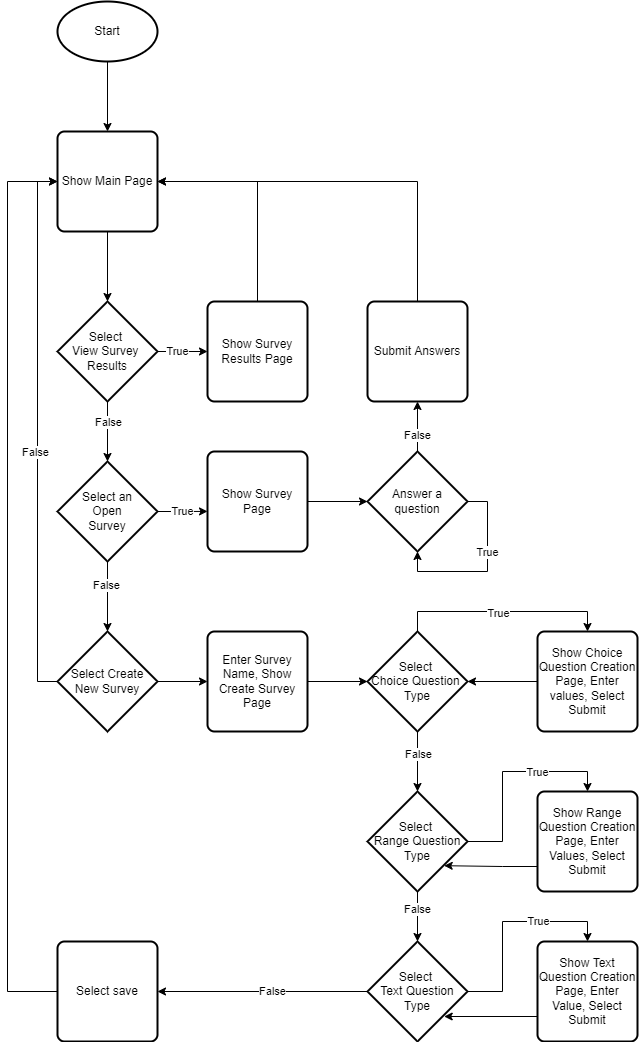

The diagram above was exported from draw.io. Its source (the exported page's mxGraphModel, read from the mxfile embedded in the PNG):
<mxGraphModel dx="1185" dy="635" grid="1" gridSize="10" guides="1" tooltips="1" connect="1" arrows="1" fold="1" page="1" pageScale="1" pageWidth="827" pageHeight="1169" math="0" shadow="0">
  <root>
    <mxCell id="WIyWlLk6GJQsqaUBKTNV-0" />
    <mxCell id="WIyWlLk6GJQsqaUBKTNV-1" parent="WIyWlLk6GJQsqaUBKTNV-0" />
    <mxCell id="L9z35lGDnlL3_B1uW1RX-5" style="edgeStyle=orthogonalEdgeStyle;rounded=0;orthogonalLoop=1;jettySize=auto;html=1;exitX=0.5;exitY=1;exitDx=0;exitDy=0;entryX=0.5;entryY=0;entryDx=0;entryDy=0;entryPerimeter=0;" edge="1" parent="WIyWlLk6GJQsqaUBKTNV-1" source="L9z35lGDnlL3_B1uW1RX-0" target="L9z35lGDnlL3_B1uW1RX-4">
      <mxGeometry relative="1" as="geometry" />
    </mxCell>
    <mxCell id="L9z35lGDnlL3_B1uW1RX-0" value="Show Main Page" style="rounded=1;whiteSpace=wrap;html=1;absoluteArcSize=1;arcSize=14;strokeWidth=2;" vertex="1" parent="WIyWlLk6GJQsqaUBKTNV-1">
      <mxGeometry x="200" y="200" width="100" height="100" as="geometry" />
    </mxCell>
    <mxCell id="L9z35lGDnlL3_B1uW1RX-2" style="edgeStyle=orthogonalEdgeStyle;rounded=0;orthogonalLoop=1;jettySize=auto;html=1;exitX=0.5;exitY=1;exitDx=0;exitDy=0;exitPerimeter=0;entryX=0.5;entryY=0;entryDx=0;entryDy=0;" edge="1" parent="WIyWlLk6GJQsqaUBKTNV-1" source="L9z35lGDnlL3_B1uW1RX-1" target="L9z35lGDnlL3_B1uW1RX-0">
      <mxGeometry relative="1" as="geometry" />
    </mxCell>
    <mxCell id="L9z35lGDnlL3_B1uW1RX-1" value="Start" style="strokeWidth=2;html=1;shape=mxgraph.flowchart.start_1;whiteSpace=wrap;" vertex="1" parent="WIyWlLk6GJQsqaUBKTNV-1">
      <mxGeometry x="200" y="70" width="100" height="60" as="geometry" />
    </mxCell>
    <mxCell id="L9z35lGDnlL3_B1uW1RX-7" style="edgeStyle=orthogonalEdgeStyle;rounded=0;orthogonalLoop=1;jettySize=auto;html=1;exitX=0.5;exitY=1;exitDx=0;exitDy=0;exitPerimeter=0;entryX=0.5;entryY=0;entryDx=0;entryDy=0;entryPerimeter=0;" edge="1" parent="WIyWlLk6GJQsqaUBKTNV-1" source="L9z35lGDnlL3_B1uW1RX-4" target="L9z35lGDnlL3_B1uW1RX-6">
      <mxGeometry relative="1" as="geometry" />
    </mxCell>
    <mxCell id="L9z35lGDnlL3_B1uW1RX-8" value="False" style="edgeLabel;html=1;align=center;verticalAlign=middle;resizable=0;points=[];" vertex="1" connectable="0" parent="L9z35lGDnlL3_B1uW1RX-7">
      <mxGeometry x="-0.3063" y="1" relative="1" as="geometry">
        <mxPoint as="offset" />
      </mxGeometry>
    </mxCell>
    <mxCell id="L9z35lGDnlL3_B1uW1RX-11" style="edgeStyle=orthogonalEdgeStyle;rounded=0;orthogonalLoop=1;jettySize=auto;html=1;exitX=1;exitY=0.5;exitDx=0;exitDy=0;exitPerimeter=0;entryX=0;entryY=0.5;entryDx=0;entryDy=0;" edge="1" parent="WIyWlLk6GJQsqaUBKTNV-1" source="L9z35lGDnlL3_B1uW1RX-4" target="L9z35lGDnlL3_B1uW1RX-10">
      <mxGeometry relative="1" as="geometry">
        <Array as="points">
          <mxPoint x="330" y="420" />
          <mxPoint x="330" y="420" />
        </Array>
      </mxGeometry>
    </mxCell>
    <mxCell id="L9z35lGDnlL3_B1uW1RX-14" value="True" style="edgeLabel;html=1;align=center;verticalAlign=middle;resizable=0;points=[];" vertex="1" connectable="0" parent="L9z35lGDnlL3_B1uW1RX-11">
      <mxGeometry x="-0.2267" relative="1" as="geometry">
        <mxPoint as="offset" />
      </mxGeometry>
    </mxCell>
    <mxCell id="L9z35lGDnlL3_B1uW1RX-4" value="Select &lt;br&gt;View Survey &lt;br&gt;Results" style="strokeWidth=2;html=1;shape=mxgraph.flowchart.decision;whiteSpace=wrap;" vertex="1" parent="WIyWlLk6GJQsqaUBKTNV-1">
      <mxGeometry x="200" y="370" width="100" height="100" as="geometry" />
    </mxCell>
    <mxCell id="L9z35lGDnlL3_B1uW1RX-15" style="edgeStyle=orthogonalEdgeStyle;rounded=0;orthogonalLoop=1;jettySize=auto;html=1;exitX=1;exitY=0.5;exitDx=0;exitDy=0;exitPerimeter=0;entryX=0;entryY=0.599;entryDx=0;entryDy=0;entryPerimeter=0;" edge="1" parent="WIyWlLk6GJQsqaUBKTNV-1" source="L9z35lGDnlL3_B1uW1RX-6" target="L9z35lGDnlL3_B1uW1RX-13">
      <mxGeometry relative="1" as="geometry" />
    </mxCell>
    <mxCell id="L9z35lGDnlL3_B1uW1RX-16" value="True" style="edgeLabel;html=1;align=center;verticalAlign=middle;resizable=0;points=[];" vertex="1" connectable="0" parent="L9z35lGDnlL3_B1uW1RX-15">
      <mxGeometry x="-0.265" y="2" relative="1" as="geometry">
        <mxPoint x="6" y="2" as="offset" />
      </mxGeometry>
    </mxCell>
    <mxCell id="L9z35lGDnlL3_B1uW1RX-19" style="edgeStyle=orthogonalEdgeStyle;rounded=0;orthogonalLoop=1;jettySize=auto;html=1;exitX=0.5;exitY=1;exitDx=0;exitDy=0;exitPerimeter=0;entryX=0.5;entryY=0;entryDx=0;entryDy=0;entryPerimeter=0;" edge="1" parent="WIyWlLk6GJQsqaUBKTNV-1" source="L9z35lGDnlL3_B1uW1RX-6">
      <mxGeometry relative="1" as="geometry">
        <mxPoint x="250" y="700" as="targetPoint" />
      </mxGeometry>
    </mxCell>
    <mxCell id="L9z35lGDnlL3_B1uW1RX-20" value="False" style="edgeLabel;html=1;align=center;verticalAlign=middle;resizable=0;points=[];" vertex="1" connectable="0" parent="L9z35lGDnlL3_B1uW1RX-19">
      <mxGeometry x="-0.3429" y="-1" relative="1" as="geometry">
        <mxPoint as="offset" />
      </mxGeometry>
    </mxCell>
    <mxCell id="L9z35lGDnlL3_B1uW1RX-6" value="Select an&lt;br&gt;Open&lt;br&gt;Survey" style="strokeWidth=2;html=1;shape=mxgraph.flowchart.decision;whiteSpace=wrap;" vertex="1" parent="WIyWlLk6GJQsqaUBKTNV-1">
      <mxGeometry x="200" y="530" width="100" height="100" as="geometry" />
    </mxCell>
    <mxCell id="L9z35lGDnlL3_B1uW1RX-12" style="edgeStyle=orthogonalEdgeStyle;rounded=0;orthogonalLoop=1;jettySize=auto;html=1;exitX=0.5;exitY=0;exitDx=0;exitDy=0;entryX=1;entryY=0.5;entryDx=0;entryDy=0;" edge="1" parent="WIyWlLk6GJQsqaUBKTNV-1" source="L9z35lGDnlL3_B1uW1RX-10" target="L9z35lGDnlL3_B1uW1RX-0">
      <mxGeometry relative="1" as="geometry" />
    </mxCell>
    <mxCell id="L9z35lGDnlL3_B1uW1RX-10" value="Show Survey Results Page" style="rounded=1;whiteSpace=wrap;html=1;absoluteArcSize=1;arcSize=14;strokeWidth=2;" vertex="1" parent="WIyWlLk6GJQsqaUBKTNV-1">
      <mxGeometry x="350" y="370" width="100" height="100" as="geometry" />
    </mxCell>
    <mxCell id="L9z35lGDnlL3_B1uW1RX-31" style="edgeStyle=orthogonalEdgeStyle;rounded=0;orthogonalLoop=1;jettySize=auto;html=1;exitX=1;exitY=0.5;exitDx=0;exitDy=0;entryX=0;entryY=0.5;entryDx=0;entryDy=0;entryPerimeter=0;" edge="1" parent="WIyWlLk6GJQsqaUBKTNV-1" source="L9z35lGDnlL3_B1uW1RX-13" target="L9z35lGDnlL3_B1uW1RX-30">
      <mxGeometry relative="1" as="geometry" />
    </mxCell>
    <mxCell id="L9z35lGDnlL3_B1uW1RX-13" value="Show Survey Page" style="rounded=1;whiteSpace=wrap;html=1;absoluteArcSize=1;arcSize=14;strokeWidth=2;" vertex="1" parent="WIyWlLk6GJQsqaUBKTNV-1">
      <mxGeometry x="350" y="520" width="100" height="100" as="geometry" />
    </mxCell>
    <mxCell id="L9z35lGDnlL3_B1uW1RX-28" style="edgeStyle=orthogonalEdgeStyle;rounded=0;orthogonalLoop=1;jettySize=auto;html=1;exitX=0;exitY=0.5;exitDx=0;exitDy=0;exitPerimeter=0;entryX=0;entryY=0.5;entryDx=0;entryDy=0;" edge="1" parent="WIyWlLk6GJQsqaUBKTNV-1" source="L9z35lGDnlL3_B1uW1RX-23" target="L9z35lGDnlL3_B1uW1RX-0">
      <mxGeometry relative="1" as="geometry" />
    </mxCell>
    <mxCell id="L9z35lGDnlL3_B1uW1RX-29" value="False" style="edgeLabel;html=1;align=center;verticalAlign=middle;resizable=0;points=[];" vertex="1" connectable="0" parent="L9z35lGDnlL3_B1uW1RX-28">
      <mxGeometry x="-0.3272" y="2" relative="1" as="geometry">
        <mxPoint y="-68" as="offset" />
      </mxGeometry>
    </mxCell>
    <mxCell id="L9z35lGDnlL3_B1uW1RX-40" style="edgeStyle=orthogonalEdgeStyle;rounded=0;orthogonalLoop=1;jettySize=auto;html=1;exitX=1;exitY=0.5;exitDx=0;exitDy=0;exitPerimeter=0;entryX=0;entryY=0.5;entryDx=0;entryDy=0;" edge="1" parent="WIyWlLk6GJQsqaUBKTNV-1" source="L9z35lGDnlL3_B1uW1RX-23" target="L9z35lGDnlL3_B1uW1RX-39">
      <mxGeometry relative="1" as="geometry" />
    </mxCell>
    <mxCell id="L9z35lGDnlL3_B1uW1RX-23" value="Select Create New Survey" style="strokeWidth=2;html=1;shape=mxgraph.flowchart.decision;whiteSpace=wrap;" vertex="1" parent="WIyWlLk6GJQsqaUBKTNV-1">
      <mxGeometry x="200" y="700" width="100" height="100" as="geometry" />
    </mxCell>
    <mxCell id="L9z35lGDnlL3_B1uW1RX-35" style="edgeStyle=orthogonalEdgeStyle;rounded=0;orthogonalLoop=1;jettySize=auto;html=1;exitX=0.5;exitY=0;exitDx=0;exitDy=0;exitPerimeter=0;entryX=0.5;entryY=1;entryDx=0;entryDy=0;" edge="1" parent="WIyWlLk6GJQsqaUBKTNV-1" source="L9z35lGDnlL3_B1uW1RX-30" target="L9z35lGDnlL3_B1uW1RX-32">
      <mxGeometry relative="1" as="geometry" />
    </mxCell>
    <mxCell id="L9z35lGDnlL3_B1uW1RX-36" value="False" style="edgeLabel;html=1;align=center;verticalAlign=middle;resizable=0;points=[];" vertex="1" connectable="0" parent="L9z35lGDnlL3_B1uW1RX-35">
      <mxGeometry x="-0.32" relative="1" as="geometry">
        <mxPoint as="offset" />
      </mxGeometry>
    </mxCell>
    <mxCell id="L9z35lGDnlL3_B1uW1RX-30" value="Answer a question" style="strokeWidth=2;html=1;shape=mxgraph.flowchart.decision;whiteSpace=wrap;" vertex="1" parent="WIyWlLk6GJQsqaUBKTNV-1">
      <mxGeometry x="510" y="520" width="100" height="100" as="geometry" />
    </mxCell>
    <mxCell id="L9z35lGDnlL3_B1uW1RX-37" style="edgeStyle=orthogonalEdgeStyle;rounded=0;orthogonalLoop=1;jettySize=auto;html=1;exitX=0.5;exitY=0;exitDx=0;exitDy=0;entryX=1;entryY=0.5;entryDx=0;entryDy=0;" edge="1" parent="WIyWlLk6GJQsqaUBKTNV-1" source="L9z35lGDnlL3_B1uW1RX-32" target="L9z35lGDnlL3_B1uW1RX-0">
      <mxGeometry relative="1" as="geometry" />
    </mxCell>
    <mxCell id="L9z35lGDnlL3_B1uW1RX-32" value="Submit Answers" style="rounded=1;whiteSpace=wrap;html=1;absoluteArcSize=1;arcSize=14;strokeWidth=2;" vertex="1" parent="WIyWlLk6GJQsqaUBKTNV-1">
      <mxGeometry x="510" y="370" width="100" height="100" as="geometry" />
    </mxCell>
    <mxCell id="L9z35lGDnlL3_B1uW1RX-33" style="edgeStyle=orthogonalEdgeStyle;rounded=0;orthogonalLoop=1;jettySize=auto;html=1;exitX=1;exitY=0.5;exitDx=0;exitDy=0;exitPerimeter=0;entryX=0.5;entryY=1;entryDx=0;entryDy=0;entryPerimeter=0;" edge="1" parent="WIyWlLk6GJQsqaUBKTNV-1" source="L9z35lGDnlL3_B1uW1RX-30" target="L9z35lGDnlL3_B1uW1RX-30">
      <mxGeometry relative="1" as="geometry" />
    </mxCell>
    <mxCell id="L9z35lGDnlL3_B1uW1RX-34" value="True" style="edgeLabel;html=1;align=center;verticalAlign=middle;resizable=0;points=[];" vertex="1" connectable="0" parent="L9z35lGDnlL3_B1uW1RX-33">
      <mxGeometry x="-0.212" relative="1" as="geometry">
        <mxPoint as="offset" />
      </mxGeometry>
    </mxCell>
    <mxCell id="L9z35lGDnlL3_B1uW1RX-42" style="edgeStyle=orthogonalEdgeStyle;rounded=0;orthogonalLoop=1;jettySize=auto;html=1;exitX=1;exitY=0.5;exitDx=0;exitDy=0;entryX=0;entryY=0.5;entryDx=0;entryDy=0;entryPerimeter=0;" edge="1" parent="WIyWlLk6GJQsqaUBKTNV-1" source="L9z35lGDnlL3_B1uW1RX-39" target="L9z35lGDnlL3_B1uW1RX-41">
      <mxGeometry relative="1" as="geometry" />
    </mxCell>
    <mxCell id="L9z35lGDnlL3_B1uW1RX-39" value="Enter Survey Name, Show Create Survey Page" style="rounded=1;whiteSpace=wrap;html=1;absoluteArcSize=1;arcSize=14;strokeWidth=2;" vertex="1" parent="WIyWlLk6GJQsqaUBKTNV-1">
      <mxGeometry x="350" y="700" width="100" height="100" as="geometry" />
    </mxCell>
    <mxCell id="L9z35lGDnlL3_B1uW1RX-44" style="edgeStyle=orthogonalEdgeStyle;rounded=0;orthogonalLoop=1;jettySize=auto;html=1;exitX=0.5;exitY=1;exitDx=0;exitDy=0;exitPerimeter=0;entryX=0.5;entryY=0;entryDx=0;entryDy=0;entryPerimeter=0;" edge="1" parent="WIyWlLk6GJQsqaUBKTNV-1" source="L9z35lGDnlL3_B1uW1RX-41" target="L9z35lGDnlL3_B1uW1RX-43">
      <mxGeometry relative="1" as="geometry" />
    </mxCell>
    <mxCell id="L9z35lGDnlL3_B1uW1RX-47" value="False" style="edgeLabel;html=1;align=center;verticalAlign=middle;resizable=0;points=[];" vertex="1" connectable="0" parent="L9z35lGDnlL3_B1uW1RX-44">
      <mxGeometry x="-0.2444" y="1" relative="1" as="geometry">
        <mxPoint as="offset" />
      </mxGeometry>
    </mxCell>
    <mxCell id="L9z35lGDnlL3_B1uW1RX-51" style="edgeStyle=orthogonalEdgeStyle;rounded=0;orthogonalLoop=1;jettySize=auto;html=1;exitX=0.5;exitY=0;exitDx=0;exitDy=0;exitPerimeter=0;entryX=0.5;entryY=0;entryDx=0;entryDy=0;" edge="1" parent="WIyWlLk6GJQsqaUBKTNV-1" source="L9z35lGDnlL3_B1uW1RX-41" target="L9z35lGDnlL3_B1uW1RX-50">
      <mxGeometry relative="1" as="geometry" />
    </mxCell>
    <mxCell id="L9z35lGDnlL3_B1uW1RX-52" value="True" style="edgeLabel;html=1;align=center;verticalAlign=middle;resizable=0;points=[];" vertex="1" connectable="0" parent="L9z35lGDnlL3_B1uW1RX-51">
      <mxGeometry x="0.2778" y="-2" relative="1" as="geometry">
        <mxPoint x="-34" as="offset" />
      </mxGeometry>
    </mxCell>
    <mxCell id="L9z35lGDnlL3_B1uW1RX-41" value="Select &lt;br&gt;Choice Question &lt;br&gt;Type" style="strokeWidth=2;html=1;shape=mxgraph.flowchart.decision;whiteSpace=wrap;" vertex="1" parent="WIyWlLk6GJQsqaUBKTNV-1">
      <mxGeometry x="510" y="700" width="100" height="100" as="geometry" />
    </mxCell>
    <mxCell id="L9z35lGDnlL3_B1uW1RX-46" style="edgeStyle=orthogonalEdgeStyle;rounded=0;orthogonalLoop=1;jettySize=auto;html=1;exitX=0.5;exitY=1;exitDx=0;exitDy=0;exitPerimeter=0;entryX=0.5;entryY=0;entryDx=0;entryDy=0;entryPerimeter=0;" edge="1" parent="WIyWlLk6GJQsqaUBKTNV-1" source="L9z35lGDnlL3_B1uW1RX-43" target="L9z35lGDnlL3_B1uW1RX-45">
      <mxGeometry relative="1" as="geometry" />
    </mxCell>
    <mxCell id="L9z35lGDnlL3_B1uW1RX-48" value="False" style="edgeLabel;html=1;align=center;verticalAlign=middle;resizable=0;points=[];" vertex="1" connectable="0" parent="L9z35lGDnlL3_B1uW1RX-46">
      <mxGeometry x="-0.2933" relative="1" as="geometry">
        <mxPoint as="offset" />
      </mxGeometry>
    </mxCell>
    <mxCell id="L9z35lGDnlL3_B1uW1RX-55" style="edgeStyle=orthogonalEdgeStyle;rounded=0;orthogonalLoop=1;jettySize=auto;html=1;exitX=1;exitY=0.5;exitDx=0;exitDy=0;exitPerimeter=0;entryX=0.5;entryY=0;entryDx=0;entryDy=0;" edge="1" parent="WIyWlLk6GJQsqaUBKTNV-1" source="L9z35lGDnlL3_B1uW1RX-43" target="L9z35lGDnlL3_B1uW1RX-54">
      <mxGeometry relative="1" as="geometry" />
    </mxCell>
    <mxCell id="L9z35lGDnlL3_B1uW1RX-56" value="True" style="edgeLabel;html=1;align=center;verticalAlign=middle;resizable=0;points=[];" vertex="1" connectable="0" parent="L9z35lGDnlL3_B1uW1RX-55">
      <mxGeometry x="0.5873" y="-1" relative="1" as="geometry">
        <mxPoint x="-27" as="offset" />
      </mxGeometry>
    </mxCell>
    <mxCell id="L9z35lGDnlL3_B1uW1RX-43" value="Select &lt;br&gt;Range Question Type" style="strokeWidth=2;html=1;shape=mxgraph.flowchart.decision;whiteSpace=wrap;" vertex="1" parent="WIyWlLk6GJQsqaUBKTNV-1">
      <mxGeometry x="510" y="860" width="100" height="100" as="geometry" />
    </mxCell>
    <mxCell id="L9z35lGDnlL3_B1uW1RX-59" style="edgeStyle=orthogonalEdgeStyle;rounded=0;orthogonalLoop=1;jettySize=auto;html=1;exitX=1;exitY=0.5;exitDx=0;exitDy=0;exitPerimeter=0;entryX=0.5;entryY=0;entryDx=0;entryDy=0;" edge="1" parent="WIyWlLk6GJQsqaUBKTNV-1" source="L9z35lGDnlL3_B1uW1RX-45" target="L9z35lGDnlL3_B1uW1RX-58">
      <mxGeometry relative="1" as="geometry" />
    </mxCell>
    <mxCell id="L9z35lGDnlL3_B1uW1RX-60" value="True" style="edgeLabel;html=1;align=center;verticalAlign=middle;resizable=0;points=[];" vertex="1" connectable="0" parent="L9z35lGDnlL3_B1uW1RX-59">
      <mxGeometry x="0.2619" y="-4" relative="1" as="geometry">
        <mxPoint x="8" y="-4" as="offset" />
      </mxGeometry>
    </mxCell>
    <mxCell id="L9z35lGDnlL3_B1uW1RX-62" style="edgeStyle=orthogonalEdgeStyle;rounded=0;orthogonalLoop=1;jettySize=auto;html=1;exitX=0;exitY=0.5;exitDx=0;exitDy=0;exitPerimeter=0;entryX=1;entryY=0.5;entryDx=0;entryDy=0;" edge="1" parent="WIyWlLk6GJQsqaUBKTNV-1" source="L9z35lGDnlL3_B1uW1RX-45" target="L9z35lGDnlL3_B1uW1RX-49">
      <mxGeometry relative="1" as="geometry" />
    </mxCell>
    <mxCell id="L9z35lGDnlL3_B1uW1RX-64" value="False" style="edgeLabel;html=1;align=center;verticalAlign=middle;resizable=0;points=[];" vertex="1" connectable="0" parent="L9z35lGDnlL3_B1uW1RX-62">
      <mxGeometry x="-0.2778" y="2" relative="1" as="geometry">
        <mxPoint x="-20" y="-2" as="offset" />
      </mxGeometry>
    </mxCell>
    <mxCell id="L9z35lGDnlL3_B1uW1RX-45" value="Select &lt;br&gt;Text Question Type" style="strokeWidth=2;html=1;shape=mxgraph.flowchart.decision;whiteSpace=wrap;" vertex="1" parent="WIyWlLk6GJQsqaUBKTNV-1">
      <mxGeometry x="510" y="1010" width="100" height="100" as="geometry" />
    </mxCell>
    <mxCell id="L9z35lGDnlL3_B1uW1RX-63" style="edgeStyle=orthogonalEdgeStyle;rounded=0;orthogonalLoop=1;jettySize=auto;html=1;exitX=0;exitY=0.5;exitDx=0;exitDy=0;entryX=0;entryY=0.5;entryDx=0;entryDy=0;" edge="1" parent="WIyWlLk6GJQsqaUBKTNV-1" source="L9z35lGDnlL3_B1uW1RX-49" target="L9z35lGDnlL3_B1uW1RX-0">
      <mxGeometry relative="1" as="geometry">
        <Array as="points">
          <mxPoint x="150" y="1060" />
          <mxPoint x="150" y="250" />
        </Array>
      </mxGeometry>
    </mxCell>
    <mxCell id="L9z35lGDnlL3_B1uW1RX-49" value="Select save" style="rounded=1;whiteSpace=wrap;html=1;absoluteArcSize=1;arcSize=14;strokeWidth=2;" vertex="1" parent="WIyWlLk6GJQsqaUBKTNV-1">
      <mxGeometry x="200" y="1010" width="100" height="100" as="geometry" />
    </mxCell>
    <mxCell id="L9z35lGDnlL3_B1uW1RX-53" style="edgeStyle=orthogonalEdgeStyle;rounded=0;orthogonalLoop=1;jettySize=auto;html=1;exitX=0;exitY=0.5;exitDx=0;exitDy=0;entryX=1;entryY=0.5;entryDx=0;entryDy=0;entryPerimeter=0;" edge="1" parent="WIyWlLk6GJQsqaUBKTNV-1" source="L9z35lGDnlL3_B1uW1RX-50" target="L9z35lGDnlL3_B1uW1RX-41">
      <mxGeometry relative="1" as="geometry" />
    </mxCell>
    <mxCell id="L9z35lGDnlL3_B1uW1RX-50" value="Show Choice Question Creation Page, Enter values, Select Submit" style="rounded=1;whiteSpace=wrap;html=1;absoluteArcSize=1;arcSize=14;strokeWidth=2;" vertex="1" parent="WIyWlLk6GJQsqaUBKTNV-1">
      <mxGeometry x="680" y="700" width="100" height="100" as="geometry" />
    </mxCell>
    <mxCell id="L9z35lGDnlL3_B1uW1RX-57" style="edgeStyle=orthogonalEdgeStyle;rounded=0;orthogonalLoop=1;jettySize=auto;html=1;exitX=0;exitY=0.75;exitDx=0;exitDy=0;entryX=0.767;entryY=0.742;entryDx=0;entryDy=0;entryPerimeter=0;" edge="1" parent="WIyWlLk6GJQsqaUBKTNV-1" source="L9z35lGDnlL3_B1uW1RX-54" target="L9z35lGDnlL3_B1uW1RX-43">
      <mxGeometry relative="1" as="geometry" />
    </mxCell>
    <mxCell id="L9z35lGDnlL3_B1uW1RX-54" value="Show Range Question Creation Page, Enter Values, Select Submit" style="rounded=1;whiteSpace=wrap;html=1;absoluteArcSize=1;arcSize=14;strokeWidth=2;" vertex="1" parent="WIyWlLk6GJQsqaUBKTNV-1">
      <mxGeometry x="680" y="860" width="100" height="100" as="geometry" />
    </mxCell>
    <mxCell id="L9z35lGDnlL3_B1uW1RX-61" style="edgeStyle=orthogonalEdgeStyle;rounded=0;orthogonalLoop=1;jettySize=auto;html=1;exitX=0;exitY=0.75;exitDx=0;exitDy=0;entryX=0.767;entryY=0.75;entryDx=0;entryDy=0;entryPerimeter=0;" edge="1" parent="WIyWlLk6GJQsqaUBKTNV-1" source="L9z35lGDnlL3_B1uW1RX-58" target="L9z35lGDnlL3_B1uW1RX-45">
      <mxGeometry relative="1" as="geometry" />
    </mxCell>
    <mxCell id="L9z35lGDnlL3_B1uW1RX-58" value="Show Text Question Creation Page, Enter Value, Select Submit" style="rounded=1;whiteSpace=wrap;html=1;absoluteArcSize=1;arcSize=14;strokeWidth=2;" vertex="1" parent="WIyWlLk6GJQsqaUBKTNV-1">
      <mxGeometry x="680" y="1010" width="100" height="100" as="geometry" />
    </mxCell>
  </root>
</mxGraphModel>